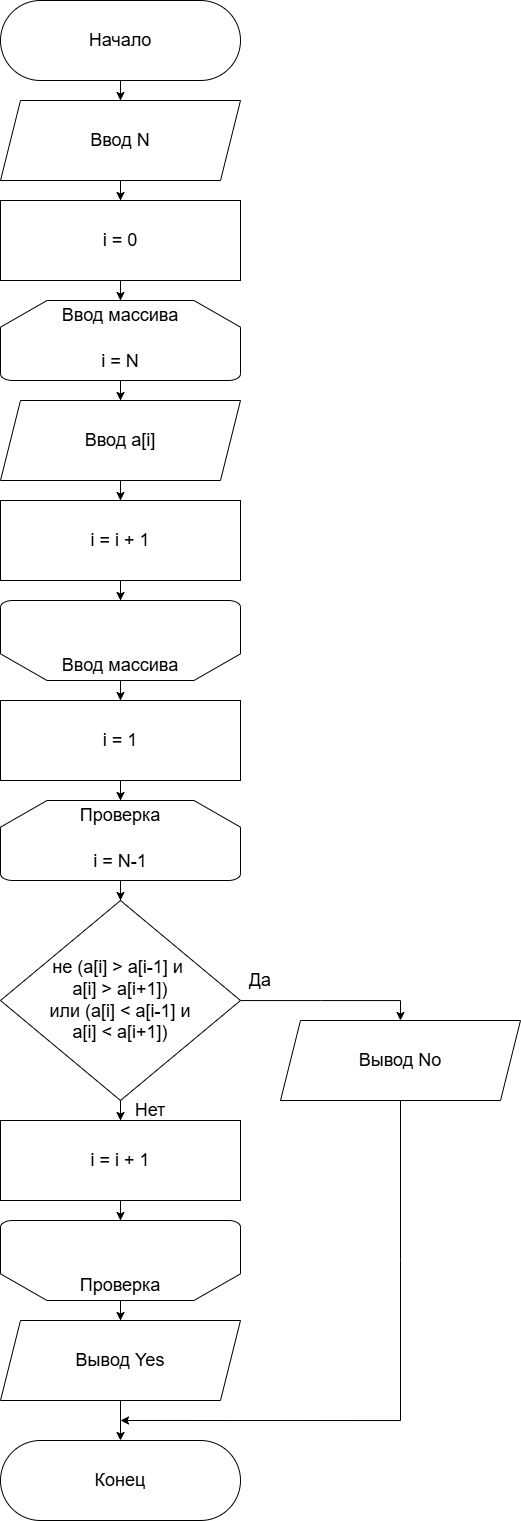

The diagram above was exported from draw.io. Its source (the exported page's mxGraphModel, read from the mxfile embedded in the PNG):
<mxGraphModel dx="1678" dy="999" grid="1" gridSize="10" guides="1" tooltips="1" connect="1" arrows="1" fold="1" page="1" pageScale="1" pageWidth="827" pageHeight="1169" math="0" shadow="0">
  <root>
    <mxCell id="0" />
    <mxCell id="1" parent="0" />
    <mxCell id="4kmRDmKRnScOfodNjVqn-2" style="edgeStyle=orthogonalEdgeStyle;rounded=0;orthogonalLoop=1;jettySize=auto;html=1;" edge="1" parent="1" source="4kmRDmKRnScOfodNjVqn-1">
      <mxGeometry relative="1" as="geometry">
        <mxPoint x="400" y="140" as="targetPoint" />
      </mxGeometry>
    </mxCell>
    <mxCell id="4kmRDmKRnScOfodNjVqn-1" value="Начало" style="rounded=1;whiteSpace=wrap;html=1;arcSize=50;fontSize=18;" vertex="1" parent="1">
      <mxGeometry x="280" y="40" width="240" height="80" as="geometry" />
    </mxCell>
    <mxCell id="4kmRDmKRnScOfodNjVqn-4" style="edgeStyle=orthogonalEdgeStyle;rounded=0;orthogonalLoop=1;jettySize=auto;html=1;" edge="1" parent="1" source="4kmRDmKRnScOfodNjVqn-3">
      <mxGeometry relative="1" as="geometry">
        <mxPoint x="400" y="240" as="targetPoint" />
      </mxGeometry>
    </mxCell>
    <mxCell id="4kmRDmKRnScOfodNjVqn-3" value="Ввод N" style="shape=parallelogram;perimeter=parallelogramPerimeter;whiteSpace=wrap;html=1;fixedSize=1;fontSize=18;" vertex="1" parent="1">
      <mxGeometry x="280" y="140" width="240" height="80" as="geometry" />
    </mxCell>
    <mxCell id="4kmRDmKRnScOfodNjVqn-5" style="edgeStyle=orthogonalEdgeStyle;rounded=0;orthogonalLoop=1;jettySize=auto;html=1;" edge="1" source="4kmRDmKRnScOfodNjVqn-6" parent="1">
      <mxGeometry relative="1" as="geometry">
        <mxPoint x="400" y="440" as="targetPoint" />
      </mxGeometry>
    </mxCell>
    <mxCell id="4kmRDmKRnScOfodNjVqn-6" value="&lt;div&gt;&lt;br&gt;&lt;/div&gt;&lt;div&gt;&lt;br&gt;&lt;/div&gt;&lt;div&gt;i = N&lt;/div&gt;" style="strokeWidth=1;html=1;shape=mxgraph.flowchart.loop_limit;whiteSpace=wrap;fontSize=18;" vertex="1" parent="1">
      <mxGeometry x="280" y="340" width="240" height="80" as="geometry" />
    </mxCell>
    <mxCell id="4kmRDmKRnScOfodNjVqn-7" value="Ввод массива" style="text;html=1;whiteSpace=wrap;strokeColor=none;fillColor=none;align=center;verticalAlign=middle;rounded=0;fontSize=18;" vertex="1" parent="1">
      <mxGeometry x="330" y="340" width="140" height="30" as="geometry" />
    </mxCell>
    <mxCell id="4kmRDmKRnScOfodNjVqn-8" style="edgeStyle=orthogonalEdgeStyle;rounded=0;orthogonalLoop=1;jettySize=auto;html=1;" edge="1" source="4kmRDmKRnScOfodNjVqn-9" parent="1">
      <mxGeometry relative="1" as="geometry">
        <mxPoint x="400" y="540" as="targetPoint" />
      </mxGeometry>
    </mxCell>
    <mxCell id="4kmRDmKRnScOfodNjVqn-9" value="Ввод a[i]" style="shape=parallelogram;perimeter=parallelogramPerimeter;whiteSpace=wrap;html=1;fixedSize=1;fontSize=18;" vertex="1" parent="1">
      <mxGeometry x="280" y="440" width="240" height="80" as="geometry" />
    </mxCell>
    <mxCell id="4kmRDmKRnScOfodNjVqn-10" style="edgeStyle=orthogonalEdgeStyle;rounded=0;orthogonalLoop=1;jettySize=auto;html=1;" edge="1" source="4kmRDmKRnScOfodNjVqn-11" parent="1">
      <mxGeometry relative="1" as="geometry">
        <mxPoint x="400" y="640" as="targetPoint" />
      </mxGeometry>
    </mxCell>
    <mxCell id="4kmRDmKRnScOfodNjVqn-11" value="i = i + 1" style="rounded=0;whiteSpace=wrap;html=1;fontSize=18;" vertex="1" parent="1">
      <mxGeometry x="280" y="540" width="240" height="80" as="geometry" />
    </mxCell>
    <mxCell id="4kmRDmKRnScOfodNjVqn-17" style="edgeStyle=orthogonalEdgeStyle;rounded=0;orthogonalLoop=1;jettySize=auto;html=1;" edge="1" parent="1" source="4kmRDmKRnScOfodNjVqn-12">
      <mxGeometry relative="1" as="geometry">
        <mxPoint x="400" y="740" as="targetPoint" />
      </mxGeometry>
    </mxCell>
    <mxCell id="4kmRDmKRnScOfodNjVqn-12" value="" style="strokeWidth=1;html=1;shape=mxgraph.flowchart.loop_limit;whiteSpace=wrap;fontSize=18;rotation=-180;" vertex="1" parent="1">
      <mxGeometry x="280" y="640" width="240" height="80" as="geometry" />
    </mxCell>
    <mxCell id="4kmRDmKRnScOfodNjVqn-13" value="Ввод массива" style="text;html=1;whiteSpace=wrap;strokeColor=none;fillColor=none;align=center;verticalAlign=middle;rounded=0;fontSize=18;" vertex="1" parent="1">
      <mxGeometry x="330" y="690" width="140" height="30" as="geometry" />
    </mxCell>
    <mxCell id="4kmRDmKRnScOfodNjVqn-14" style="edgeStyle=orthogonalEdgeStyle;rounded=0;orthogonalLoop=1;jettySize=auto;html=1;entryX=0.5;entryY=0;entryDx=0;entryDy=0;" edge="1" source="4kmRDmKRnScOfodNjVqn-15" target="4kmRDmKRnScOfodNjVqn-7" parent="1">
      <mxGeometry relative="1" as="geometry" />
    </mxCell>
    <mxCell id="4kmRDmKRnScOfodNjVqn-15" value="i = 0" style="rounded=0;whiteSpace=wrap;html=1;fontSize=18;" vertex="1" parent="1">
      <mxGeometry x="280" y="240" width="240" height="80" as="geometry" />
    </mxCell>
    <mxCell id="4kmRDmKRnScOfodNjVqn-19" style="edgeStyle=orthogonalEdgeStyle;rounded=0;orthogonalLoop=1;jettySize=auto;html=1;" edge="1" parent="1" source="4kmRDmKRnScOfodNjVqn-18">
      <mxGeometry relative="1" as="geometry">
        <mxPoint x="400" y="840" as="targetPoint" />
      </mxGeometry>
    </mxCell>
    <mxCell id="4kmRDmKRnScOfodNjVqn-18" value="i = 1" style="rounded=0;whiteSpace=wrap;html=1;fontSize=18;" vertex="1" parent="1">
      <mxGeometry x="280" y="740" width="240" height="80" as="geometry" />
    </mxCell>
    <mxCell id="4kmRDmKRnScOfodNjVqn-22" style="edgeStyle=orthogonalEdgeStyle;rounded=0;orthogonalLoop=1;jettySize=auto;html=1;" edge="1" parent="1" source="4kmRDmKRnScOfodNjVqn-20">
      <mxGeometry relative="1" as="geometry">
        <mxPoint x="400" y="940" as="targetPoint" />
      </mxGeometry>
    </mxCell>
    <mxCell id="4kmRDmKRnScOfodNjVqn-20" value="&lt;div&gt;&lt;br&gt;&lt;/div&gt;&lt;div&gt;&lt;br&gt;&lt;/div&gt;&lt;div&gt;i = N-1&lt;/div&gt;" style="strokeWidth=1;html=1;shape=mxgraph.flowchart.loop_limit;whiteSpace=wrap;fontSize=18;" vertex="1" parent="1">
      <mxGeometry x="280" y="840" width="240" height="80" as="geometry" />
    </mxCell>
    <mxCell id="4kmRDmKRnScOfodNjVqn-21" value="Проверка" style="text;html=1;whiteSpace=wrap;strokeColor=none;fillColor=none;align=center;verticalAlign=middle;rounded=0;fontSize=18;" vertex="1" parent="1">
      <mxGeometry x="330" y="840.0000000000002" width="140" height="30" as="geometry" />
    </mxCell>
    <mxCell id="4kmRDmKRnScOfodNjVqn-24" style="edgeStyle=orthogonalEdgeStyle;rounded=0;orthogonalLoop=1;jettySize=auto;html=1;" edge="1" parent="1" source="4kmRDmKRnScOfodNjVqn-23">
      <mxGeometry relative="1" as="geometry">
        <mxPoint x="680" y="1060" as="targetPoint" />
        <Array as="points">
          <mxPoint x="600" y="1040" />
          <mxPoint x="600" y="1040" />
        </Array>
      </mxGeometry>
    </mxCell>
    <mxCell id="4kmRDmKRnScOfodNjVqn-26" style="edgeStyle=orthogonalEdgeStyle;rounded=0;orthogonalLoop=1;jettySize=auto;html=1;" edge="1" parent="1" source="4kmRDmKRnScOfodNjVqn-23">
      <mxGeometry relative="1" as="geometry">
        <mxPoint x="400" y="1160" as="targetPoint" />
      </mxGeometry>
    </mxCell>
    <mxCell id="4kmRDmKRnScOfodNjVqn-23" value="не (a[i] &amp;gt; a[i-1] и&amp;nbsp;&lt;div&gt;a[i] &amp;gt; a[i+1])&lt;div&gt;или (a[i] &amp;lt; a[i-1] и&lt;/div&gt;&lt;/div&gt;&lt;div&gt;a[i] &amp;lt; a[i+1])&lt;/div&gt;" style="rhombus;whiteSpace=wrap;html=1;fontSize=18;" vertex="1" parent="1">
      <mxGeometry x="280" y="940" width="240" height="200" as="geometry" />
    </mxCell>
    <mxCell id="4kmRDmKRnScOfodNjVqn-25" value="Да" style="text;html=1;whiteSpace=wrap;strokeColor=none;fillColor=none;align=center;verticalAlign=middle;rounded=0;fontSize=18;" vertex="1" parent="1">
      <mxGeometry x="530" y="1010" width="20" height="20" as="geometry" />
    </mxCell>
    <mxCell id="4kmRDmKRnScOfodNjVqn-27" value="Нет" style="text;html=1;whiteSpace=wrap;strokeColor=none;fillColor=none;align=center;verticalAlign=middle;rounded=0;fontSize=18;" vertex="1" parent="1">
      <mxGeometry x="420" y="1140" width="20" height="20" as="geometry" />
    </mxCell>
    <mxCell id="4kmRDmKRnScOfodNjVqn-29" style="edgeStyle=orthogonalEdgeStyle;rounded=0;orthogonalLoop=1;jettySize=auto;html=1;" edge="1" parent="1" source="4kmRDmKRnScOfodNjVqn-28">
      <mxGeometry relative="1" as="geometry">
        <mxPoint x="400" y="1260" as="targetPoint" />
      </mxGeometry>
    </mxCell>
    <mxCell id="4kmRDmKRnScOfodNjVqn-28" value="i = i + 1" style="rounded=0;whiteSpace=wrap;html=1;fontSize=18;" vertex="1" parent="1">
      <mxGeometry x="280" y="1160" width="240" height="80" as="geometry" />
    </mxCell>
    <mxCell id="4kmRDmKRnScOfodNjVqn-32" style="edgeStyle=orthogonalEdgeStyle;rounded=0;orthogonalLoop=1;jettySize=auto;html=1;" edge="1" parent="1" source="4kmRDmKRnScOfodNjVqn-30">
      <mxGeometry relative="1" as="geometry">
        <mxPoint x="400" y="1360" as="targetPoint" />
      </mxGeometry>
    </mxCell>
    <mxCell id="4kmRDmKRnScOfodNjVqn-30" value="" style="strokeWidth=1;html=1;shape=mxgraph.flowchart.loop_limit;whiteSpace=wrap;fontSize=18;rotation=-180;" vertex="1" parent="1">
      <mxGeometry x="280" y="1260" width="240" height="80" as="geometry" />
    </mxCell>
    <mxCell id="4kmRDmKRnScOfodNjVqn-31" value="Проверка" style="text;html=1;whiteSpace=wrap;strokeColor=none;fillColor=none;align=center;verticalAlign=middle;rounded=0;fontSize=18;" vertex="1" parent="1">
      <mxGeometry x="330" y="1310" width="140" height="30" as="geometry" />
    </mxCell>
    <mxCell id="4kmRDmKRnScOfodNjVqn-34" style="edgeStyle=orthogonalEdgeStyle;rounded=0;orthogonalLoop=1;jettySize=auto;html=1;" edge="1" parent="1" source="4kmRDmKRnScOfodNjVqn-33">
      <mxGeometry relative="1" as="geometry">
        <mxPoint x="400" y="1480" as="targetPoint" />
      </mxGeometry>
    </mxCell>
    <mxCell id="4kmRDmKRnScOfodNjVqn-33" value="Вывод Yes" style="shape=parallelogram;perimeter=parallelogramPerimeter;whiteSpace=wrap;html=1;fixedSize=1;fontSize=18;" vertex="1" parent="1">
      <mxGeometry x="280" y="1360" width="240" height="80" as="geometry" />
    </mxCell>
    <mxCell id="4kmRDmKRnScOfodNjVqn-35" value="Конец" style="rounded=1;whiteSpace=wrap;html=1;arcSize=50;fontSize=18;" vertex="1" parent="1">
      <mxGeometry x="280" y="1480" width="240" height="80" as="geometry" />
    </mxCell>
    <mxCell id="4kmRDmKRnScOfodNjVqn-37" style="edgeStyle=orthogonalEdgeStyle;rounded=0;orthogonalLoop=1;jettySize=auto;html=1;" edge="1" parent="1" source="4kmRDmKRnScOfodNjVqn-36">
      <mxGeometry relative="1" as="geometry">
        <mxPoint x="400" y="1460" as="targetPoint" />
        <Array as="points">
          <mxPoint x="680" y="1300" />
          <mxPoint x="680" y="1300" />
        </Array>
      </mxGeometry>
    </mxCell>
    <mxCell id="4kmRDmKRnScOfodNjVqn-36" value="Вывод No" style="shape=parallelogram;perimeter=parallelogramPerimeter;whiteSpace=wrap;html=1;fixedSize=1;fontSize=18;" vertex="1" parent="1">
      <mxGeometry x="560" y="1060" width="240" height="80" as="geometry" />
    </mxCell>
  </root>
</mxGraphModel>